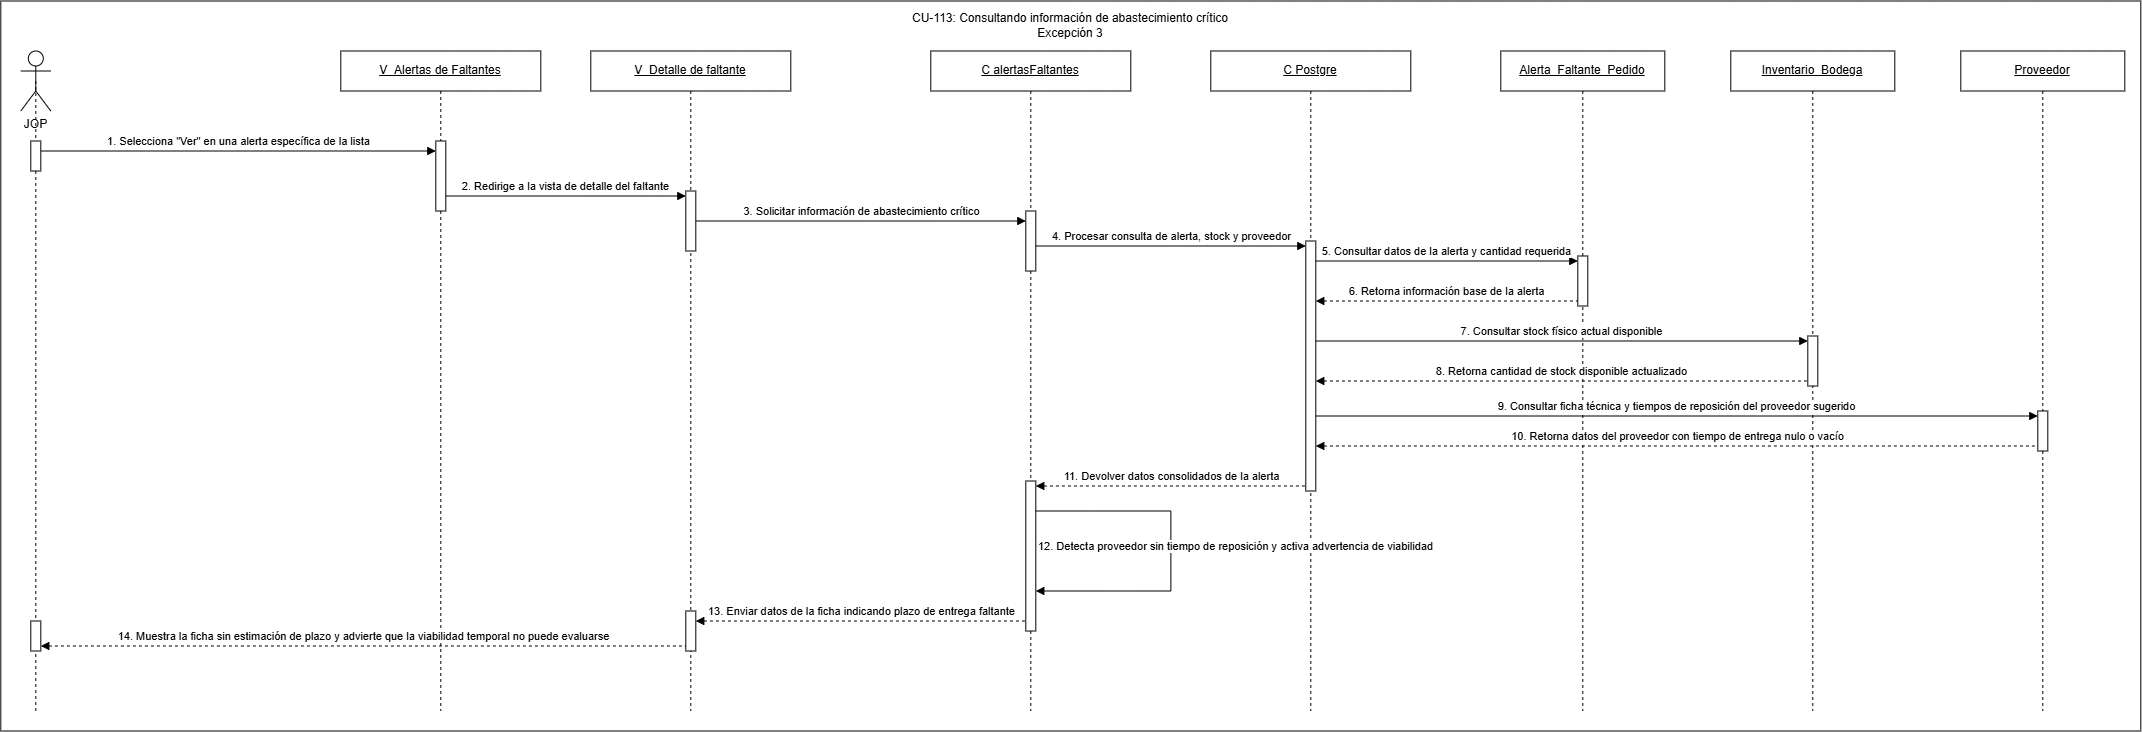

The diagram above was exported from draw.io. Its source (the exported page's mxGraphModel, read from the mxfile embedded in the PNG):
<mxGraphModel dx="519" dy="458" grid="1" gridSize="10" guides="1" tooltips="1" connect="1" arrows="1" fold="1" page="1" pageScale="1" pageWidth="827" pageHeight="1169" math="0" shadow="0">
  <root>
    <mxCell id="0" />
    <mxCell id="1" parent="0" />
    <mxCell id="MHDByySbK0SanjJI38gh-1" parent="1" style="rounded=0;whiteSpace=wrap;html=1;" value="" vertex="1">
      <mxGeometry height="730" width="2140" x="130" y="290" as="geometry" />
    </mxCell>
    <mxCell id="MHDByySbK0SanjJI38gh-2" edge="1" parent="1" source="MHDByySbK0SanjJI38gh-7" style="rounded=0;orthogonalLoop=1;jettySize=auto;html=1;exitX=0.5;exitY=0.5;exitDx=0;exitDy=0;exitPerimeter=0;strokeColor=default;dashed=1;endArrow=none;endFill=0;movable=1;resizable=1;rotatable=1;deletable=1;editable=1;locked=0;connectable=1;" target="MHDByySbK0SanjJI38gh-35" value="">
      <mxGeometry relative="1" as="geometry">
        <mxPoint x="165" y="570" as="sourcePoint" />
        <mxPoint x="165" y="1000" as="targetPoint" />
      </mxGeometry>
    </mxCell>
    <mxCell id="MHDByySbK0SanjJI38gh-3" parent="1" style="shape=umlLifeline;perimeter=lifelinePerimeter;whiteSpace=wrap;html=1;container=1;dropTarget=0;collapsible=0;recursiveResize=0;outlineConnect=0;portConstraint=eastwest;" value="&lt;u&gt;V_&lt;/u&gt;&lt;span style=&quot;font-size: 12px;&quot;&gt;&lt;u&gt;Detalle de faltante&lt;/u&gt;&lt;/span&gt;" vertex="1">
      <mxGeometry height="660" width="200" x="720" y="340" as="geometry" />
    </mxCell>
    <mxCell id="MHDByySbK0SanjJI38gh-4" parent="MHDByySbK0SanjJI38gh-3" style="html=1;points=[[0,0,0,0,5],[0,1,0,0,-5],[1,0,0,0,5],[1,1,0,0,-5]];perimeter=orthogonalPerimeter;outlineConnect=0;targetShapes=umlLifeline;portConstraint=eastwest;" value="" vertex="1">
      <mxGeometry height="60" width="10" x="95" y="140" as="geometry" />
    </mxCell>
    <mxCell id="MHDByySbK0SanjJI38gh-5" parent="MHDByySbK0SanjJI38gh-3" style="html=1;points=[[0,0,0,0,5],[0,1,0,0,-5],[1,0,0,0,5],[1,1,0,0,-5]];perimeter=orthogonalPerimeter;outlineConnect=0;targetShapes=umlLifeline;portConstraint=eastwest;" value="" vertex="1">
      <mxGeometry height="40" width="10" x="95" y="560" as="geometry" />
    </mxCell>
    <mxCell id="MHDByySbK0SanjJI38gh-6" edge="1" parent="1" source="MHDByySbK0SanjJI38gh-35" style="rounded=0;orthogonalLoop=1;jettySize=auto;html=1;exitX=0.5;exitY=0.5;exitDx=0;exitDy=0;exitPerimeter=0;strokeColor=default;dashed=1;endArrow=none;endFill=0;movable=1;resizable=1;rotatable=1;deletable=1;editable=1;locked=0;connectable=1;">
      <mxGeometry relative="1" as="geometry">
        <mxPoint x="165" y="1000" as="targetPoint" />
      </mxGeometry>
    </mxCell>
    <mxCell id="MHDByySbK0SanjJI38gh-7" parent="1" style="shape=umlActor;verticalLabelPosition=bottom;verticalAlign=top;html=1;outlineConnect=0;" value="JOP" vertex="1">
      <mxGeometry height="60" width="30" x="150" y="340" as="geometry" />
    </mxCell>
    <mxCell id="MHDByySbK0SanjJI38gh-8" parent="1" style="shape=umlLifeline;perimeter=lifelinePerimeter;whiteSpace=wrap;html=1;container=1;dropTarget=0;collapsible=0;recursiveResize=0;outlineConnect=0;portConstraint=eastwest;" value="&lt;u&gt;C Postgre&lt;/u&gt;" vertex="1">
      <mxGeometry height="660" width="200" x="1340" y="340" as="geometry" />
    </mxCell>
    <mxCell id="MHDByySbK0SanjJI38gh-9" parent="MHDByySbK0SanjJI38gh-8" style="html=1;points=[[0,0,0,0,5],[0,1,0,0,-5],[1,0,0,0,5],[1,1,0,0,-5]];perimeter=orthogonalPerimeter;outlineConnect=0;targetShapes=umlLifeline;portConstraint=eastwest;" value="" vertex="1">
      <mxGeometry height="250" width="10" x="95" y="190" as="geometry" />
    </mxCell>
    <mxCell id="MHDByySbK0SanjJI38gh-10" parent="1" style="shape=umlLifeline;perimeter=lifelinePerimeter;whiteSpace=wrap;html=1;container=1;dropTarget=0;collapsible=0;recursiveResize=0;outlineConnect=0;portConstraint=eastwest;" value="&lt;u&gt;V_&lt;/u&gt;&lt;span style=&quot;font-size: 12px;&quot;&gt;&lt;u&gt;Alertas de Faltantes&lt;/u&gt;&lt;/span&gt;" vertex="1">
      <mxGeometry height="660" width="200" x="470" y="340" as="geometry" />
    </mxCell>
    <mxCell id="MHDByySbK0SanjJI38gh-11" parent="MHDByySbK0SanjJI38gh-10" style="html=1;points=[[0,0,0,0,5],[0,1,0,0,-5],[1,0,0,0,5],[1,1,0,0,-5]];perimeter=orthogonalPerimeter;outlineConnect=0;targetShapes=umlLifeline;portConstraint=eastwest;" value="" vertex="1">
      <mxGeometry height="70" width="10" x="95" y="90" as="geometry" />
    </mxCell>
    <mxCell id="MHDByySbK0SanjJI38gh-12" parent="1" style="shape=umlLifeline;perimeter=lifelinePerimeter;whiteSpace=wrap;html=1;container=1;dropTarget=0;collapsible=0;recursiveResize=0;outlineConnect=0;portConstraint=eastwest;" value="&lt;span style=&quot;font-size: 12px;&quot;&gt;&lt;u&gt;Alerta_Faltante_Pedido&lt;/u&gt;&lt;/span&gt;" vertex="1">
      <mxGeometry height="660" width="164" x="1630" y="340" as="geometry" />
    </mxCell>
    <mxCell id="MHDByySbK0SanjJI38gh-13" parent="MHDByySbK0SanjJI38gh-12" style="html=1;points=[[0,0,0,0,5],[0,1,0,0,-5],[1,0,0,0,5],[1,1,0,0,-5]];perimeter=orthogonalPerimeter;outlineConnect=0;targetShapes=umlLifeline;portConstraint=eastwest;" value="" vertex="1">
      <mxGeometry height="50" width="10" x="77" y="205" as="geometry" />
    </mxCell>
    <mxCell id="MHDByySbK0SanjJI38gh-14" parent="1" style="shape=umlLifeline;perimeter=lifelinePerimeter;whiteSpace=wrap;html=1;container=1;dropTarget=0;collapsible=0;recursiveResize=0;outlineConnect=0;portConstraint=eastwest;" value="&lt;u&gt;Proveedor&lt;/u&gt;" vertex="1">
      <mxGeometry height="660" width="164" x="2090" y="340" as="geometry" />
    </mxCell>
    <mxCell id="MHDByySbK0SanjJI38gh-15" parent="MHDByySbK0SanjJI38gh-14" style="html=1;points=[[0,0,0,0,5],[0,1,0,0,-5],[1,0,0,0,5],[1,1,0,0,-5]];perimeter=orthogonalPerimeter;outlineConnect=0;targetShapes=umlLifeline;portConstraint=eastwest;" value="" vertex="1">
      <mxGeometry height="40" width="10" x="77" y="360" as="geometry" />
    </mxCell>
    <mxCell id="MHDByySbK0SanjJI38gh-16" parent="1" style="shape=umlLifeline;perimeter=lifelinePerimeter;whiteSpace=wrap;html=1;container=1;dropTarget=0;collapsible=0;recursiveResize=0;outlineConnect=0;portConstraint=eastwest;" value="&lt;u&gt;C&amp;nbsp;&lt;/u&gt;&lt;span style=&quot;font-size: 12px;&quot;&gt;&lt;u&gt;alertasFaltantes&lt;/u&gt;&lt;/span&gt;" vertex="1">
      <mxGeometry height="660" width="200" x="1060" y="340" as="geometry" />
    </mxCell>
    <mxCell id="MHDByySbK0SanjJI38gh-17" parent="MHDByySbK0SanjJI38gh-16" style="html=1;points=[[0,0,0,0,5],[0,1,0,0,-5],[1,0,0,0,5],[1,1,0,0,-5]];perimeter=orthogonalPerimeter;outlineConnect=0;targetShapes=umlLifeline;portConstraint=eastwest;" value="" vertex="1">
      <mxGeometry height="150" width="10" x="95" y="430" as="geometry" />
    </mxCell>
    <mxCell id="MHDByySbK0SanjJI38gh-18" parent="MHDByySbK0SanjJI38gh-16" style="html=1;points=[[0,0,0,0,5],[0,1,0,0,-5],[1,0,0,0,5],[1,1,0,0,-5]];perimeter=orthogonalPerimeter;outlineConnect=0;targetShapes=umlLifeline;portConstraint=eastwest;" value="" vertex="1">
      <mxGeometry height="60" width="10" x="95" y="160" as="geometry" />
    </mxCell>
    <mxCell id="cmeZfZMdnrAW764L2aop-1" edge="1" parent="MHDByySbK0SanjJI38gh-16" source="MHDByySbK0SanjJI38gh-17" style="html=1;verticalAlign=bottom;endArrow=block;rounded=0;edgeStyle=orthogonalEdgeStyle;innerLoopWaypoints=1;" target="MHDByySbK0SanjJI38gh-17" value="12. Detecta proveedor sin tiempo de reposición y activa advertencia de viabilidad">
      <mxGeometry relative="1" x="0.0292" y="65" as="geometry">
        <mxPoint as="offset" />
        <Array as="points">
          <mxPoint x="240.04999999999995" y="460" />
          <mxPoint x="240.04999999999995" y="540" />
        </Array>
        <mxPoint x="110" y="460" as="sourcePoint" />
        <mxPoint x="110" y="540" as="targetPoint" />
      </mxGeometry>
    </mxCell>
    <mxCell id="MHDByySbK0SanjJI38gh-19" edge="1" parent="1" style="html=1;verticalAlign=bottom;endArrow=block;curved=0;rounded=0;" value="1. Selecciona &quot;Ver&quot; en una alerta específica de la lista">
      <mxGeometry relative="1" as="geometry">
        <mxPoint as="offset" />
        <mxPoint x="170" y="440" as="sourcePoint" />
        <mxPoint x="565" y="440" as="targetPoint" />
      </mxGeometry>
    </mxCell>
    <mxCell id="MHDByySbK0SanjJI38gh-20" parent="1" style="shape=umlLifeline;perimeter=lifelinePerimeter;whiteSpace=wrap;html=1;container=1;dropTarget=0;collapsible=0;recursiveResize=0;outlineConnect=0;portConstraint=eastwest;" value="&lt;span style=&quot;font-size: 12px;&quot;&gt;&lt;u&gt;Inventario_Bodega&lt;/u&gt;&lt;/span&gt;" vertex="1">
      <mxGeometry height="660" width="164" x="1860" y="340" as="geometry" />
    </mxCell>
    <mxCell id="MHDByySbK0SanjJI38gh-21" parent="MHDByySbK0SanjJI38gh-20" style="html=1;points=[[0,0,0,0,5],[0,1,0,0,-5],[1,0,0,0,5],[1,1,0,0,-5]];perimeter=orthogonalPerimeter;outlineConnect=0;targetShapes=umlLifeline;portConstraint=eastwest;" value="" vertex="1">
      <mxGeometry height="50" width="10" x="77" y="285" as="geometry" />
    </mxCell>
    <mxCell id="MHDByySbK0SanjJI38gh-22" edge="1" parent="1" source="MHDByySbK0SanjJI38gh-11" style="html=1;verticalAlign=bottom;endArrow=block;curved=0;rounded=0;entryX=0;entryY=0;entryDx=0;entryDy=5;entryPerimeter=0;" target="MHDByySbK0SanjJI38gh-4" value="2. Redirige a la vista de detalle del faltante">
      <mxGeometry relative="1" as="geometry">
        <mxPoint as="offset" />
        <mxPoint x="570" y="489.9999999999998" as="sourcePoint" />
        <mxPoint x="809.9999999999998" y="489.9999999999998" as="targetPoint" />
      </mxGeometry>
    </mxCell>
    <mxCell id="MHDByySbK0SanjJI38gh-23" edge="1" parent="1" source="MHDByySbK0SanjJI38gh-4" style="html=1;verticalAlign=bottom;endArrow=block;curved=0;rounded=0;" target="MHDByySbK0SanjJI38gh-18" value="3. Solicitar información de abastecimiento crítico">
      <mxGeometry relative="1" as="geometry">
        <mxPoint as="offset" />
        <mxPoint x="840" y="529" as="sourcePoint" />
        <mxPoint x="1074.9999999999998" y="526.9999999999998" as="targetPoint" />
      </mxGeometry>
    </mxCell>
    <mxCell id="MHDByySbK0SanjJI38gh-24" edge="1" parent="1" source="MHDByySbK0SanjJI38gh-18" style="html=1;verticalAlign=bottom;endArrow=block;curved=0;rounded=0;entryX=0;entryY=0;entryDx=0;entryDy=5;entryPerimeter=0;" target="MHDByySbK0SanjJI38gh-9" value="4. Procesar consulta de alerta, stock y proveedor">
      <mxGeometry relative="1" as="geometry">
        <mxPoint as="offset" />
        <mxPoint x="1165" y="540.0000000000002" as="sourcePoint" />
        <mxPoint x="1435" y="540.0000000000002" as="targetPoint" />
      </mxGeometry>
    </mxCell>
    <mxCell id="MHDByySbK0SanjJI38gh-25" edge="1" parent="1" source="MHDByySbK0SanjJI38gh-9" style="html=1;verticalAlign=bottom;endArrow=block;curved=0;rounded=0;entryX=0;entryY=0;entryDx=0;entryDy=5;entryPerimeter=0;" target="MHDByySbK0SanjJI38gh-13" value="5. Consultar datos de la alerta y cantidad requerida">
      <mxGeometry relative="1" as="geometry">
        <mxPoint as="offset" />
        <mxPoint x="1450" y="550" as="sourcePoint" />
        <mxPoint x="1703" y="550" as="targetPoint" />
      </mxGeometry>
    </mxCell>
    <mxCell id="MHDByySbK0SanjJI38gh-26" edge="1" parent="1" source="MHDByySbK0SanjJI38gh-9" style="html=1;verticalAlign=bottom;endArrow=none;curved=0;rounded=0;startArrow=block;startFill=1;endFill=0;dashed=1;entryX=0;entryY=1;entryDx=0;entryDy=-5;entryPerimeter=0;" target="MHDByySbK0SanjJI38gh-13" value="6. Retorna información base de la alerta">
      <mxGeometry relative="1" as="geometry">
        <mxPoint as="offset" />
        <mxPoint x="1460" y="590" as="sourcePoint" />
        <mxPoint x="1703" y="609.9999999999998" as="targetPoint" />
      </mxGeometry>
    </mxCell>
    <mxCell id="MHDByySbK0SanjJI38gh-27" edge="1" parent="1" source="MHDByySbK0SanjJI38gh-9" style="html=1;verticalAlign=bottom;endArrow=block;curved=0;rounded=0;entryX=0;entryY=0;entryDx=0;entryDy=5;entryPerimeter=0;" target="MHDByySbK0SanjJI38gh-21" value="7. Consultar stock físico actual disponible">
      <mxGeometry relative="1" as="geometry">
        <mxPoint as="offset" />
        <mxPoint x="1470" y="630" as="sourcePoint" />
        <mxPoint x="1933" y="639.9999999999998" as="targetPoint" />
      </mxGeometry>
    </mxCell>
    <mxCell id="MHDByySbK0SanjJI38gh-28" edge="1" parent="1" source="MHDByySbK0SanjJI38gh-9" style="html=1;verticalAlign=bottom;endArrow=none;curved=0;rounded=0;startArrow=block;startFill=1;endFill=0;dashed=1;entryX=0;entryY=1;entryDx=0;entryDy=-5;entryPerimeter=0;" target="MHDByySbK0SanjJI38gh-21" value="8. Retorna cantidad de stock disponible actualizado">
      <mxGeometry relative="1" as="geometry">
        <mxPoint as="offset" />
        <mxPoint x="1460" y="670" as="sourcePoint" />
        <mxPoint x="1931" y="679.9999999999998" as="targetPoint" />
      </mxGeometry>
    </mxCell>
    <mxCell id="MHDByySbK0SanjJI38gh-29" edge="1" parent="1" source="MHDByySbK0SanjJI38gh-9" style="html=1;verticalAlign=bottom;endArrow=block;curved=0;rounded=0;entryX=0;entryY=0;entryDx=0;entryDy=5;entryPerimeter=0;" target="MHDByySbK0SanjJI38gh-15" value="9. Consultar ficha técnica y tiempos de reposición del proveedor sugerido">
      <mxGeometry relative="1" as="geometry">
        <mxPoint as="offset" />
        <mxPoint x="1470" y="705" as="sourcePoint" />
        <mxPoint x="2163" y="719.9999999999998" as="targetPoint" />
      </mxGeometry>
    </mxCell>
    <mxCell id="MHDByySbK0SanjJI38gh-30" edge="1" parent="1" source="MHDByySbK0SanjJI38gh-9" style="html=1;verticalAlign=bottom;endArrow=none;curved=0;rounded=0;startArrow=block;startFill=1;endFill=0;dashed=1;entryX=0;entryY=1;entryDx=0;entryDy=-5;entryPerimeter=0;" target="MHDByySbK0SanjJI38gh-15" value="10. Retorna datos del proveedor con tiempo de entrega nulo o vacío">
      <mxGeometry relative="1" x="0.0005" as="geometry">
        <mxPoint as="offset" />
        <mxPoint x="1441" y="749.9999999999998" as="sourcePoint" />
        <mxPoint x="2163" y="749.9999999999998" as="targetPoint" />
      </mxGeometry>
    </mxCell>
    <mxCell id="MHDByySbK0SanjJI38gh-31" edge="1" parent="1" source="MHDByySbK0SanjJI38gh-17" style="html=1;verticalAlign=bottom;endArrow=none;curved=0;rounded=0;startArrow=block;startFill=1;endFill=0;dashed=1;exitX=1;exitY=0;exitDx=0;exitDy=5;exitPerimeter=0;" target="MHDByySbK0SanjJI38gh-9" value="11. Devolver datos consolidados de la alerta">
      <mxGeometry relative="1" as="geometry">
        <mxPoint as="offset" />
        <mxPoint x="1200" y="800" as="sourcePoint" />
        <mxPoint x="1430" y="799.9999999999998" as="targetPoint" />
      </mxGeometry>
    </mxCell>
    <mxCell id="MHDByySbK0SanjJI38gh-32" edge="1" parent="1" style="html=1;verticalAlign=bottom;endArrow=none;curved=0;rounded=0;startArrow=block;startFill=1;endFill=0;dashed=1;exitX=1;exitY=0;exitDx=0;exitDy=5;exitPerimeter=0;" target="MHDByySbK0SanjJI38gh-17" value="13. Enviar datos de la ficha indicando plazo de entrega faltante">
      <mxGeometry relative="1" x="0.0009" as="geometry">
        <mxPoint as="offset" />
        <mxPoint x="825" y="910" as="sourcePoint" />
        <mxPoint x="1155" y="910" as="targetPoint" />
      </mxGeometry>
    </mxCell>
    <mxCell id="MHDByySbK0SanjJI38gh-33" edge="1" parent="1" source="MHDByySbK0SanjJI38gh-35" style="html=1;verticalAlign=bottom;endArrow=none;curved=0;rounded=0;startArrow=block;startFill=1;endFill=0;dashed=1;entryX=0;entryY=1;entryDx=0;entryDy=-5;entryPerimeter=0;" target="MHDByySbK0SanjJI38gh-5" value="14. Muestra la ficha sin estimación de plazo y advierte que la viabilidad temporal no puede evaluarse">
      <mxGeometry relative="1" x="0.0008" as="geometry">
        <mxPoint as="offset" />
        <mxPoint x="190" y="865" as="sourcePoint" />
        <mxPoint x="814" y="860" as="targetPoint" />
      </mxGeometry>
    </mxCell>
    <mxCell id="MHDByySbK0SanjJI38gh-34" parent="1" style="html=1;points=[[0,0,0,0,5],[0,1,0,0,-5],[1,0,0,0,5],[1,1,0,0,-5]];perimeter=orthogonalPerimeter;outlineConnect=0;targetShapes=umlLifeline;portConstraint=eastwest;" value="" vertex="1">
      <mxGeometry height="30" width="10" x="160" y="430" as="geometry" />
    </mxCell>
    <mxCell id="MHDByySbK0SanjJI38gh-35" parent="1" style="html=1;points=[[0,0,0,0,5],[0,1,0,0,-5],[1,0,0,0,5],[1,1,0,0,-5]];perimeter=orthogonalPerimeter;outlineConnect=0;targetShapes=umlLifeline;portConstraint=eastwest;" value="" vertex="1">
      <mxGeometry height="30" width="10" x="160" y="910" as="geometry" />
    </mxCell>
    <mxCell id="MHDByySbK0SanjJI38gh-37" parent="1" style="text;html=1;whiteSpace=wrap;strokeColor=none;fillColor=none;align=center;verticalAlign=middle;rounded=0;" value="&lt;div style=&quot;text-align: left;&quot;&gt;&lt;span style=&quot;font-size: 12px;&quot;&gt;CU-113: Consultando información de abastecimiento crítico&lt;/span&gt;&lt;/div&gt;Excepción 3" vertex="1">
      <mxGeometry height="30" width="340" x="1030" y="300" as="geometry" />
    </mxCell>
  </root>
</mxGraphModel>